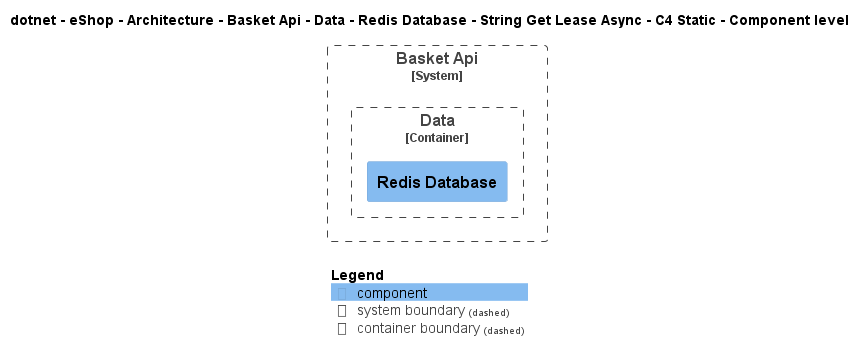

The diagram above was rendered by PlantUML. Its source (embedded in the PNG):
@startuml
!include ..\..\..\..\..\..\..\..\..\..\..\.c4s\C4_Component.puml

AddElementTag("c4interflow:lifecycle:new", $bgColor=green, $fontColor=#ffffff, $borderColor=green, $shadowing="False")
AddElementTag("c4interflow:lifecycle:changed", $bgColor=orange, $fontColor=#ffffff, $borderColor=orange, $shadowing="False")
AddElementTag("c4interflow:lifecycle:removed", $bgColor=red, $fontColor=#ffffff, $borderColor=red, $shadowing="False")

AddRelTag("c4interflow:lifecycle:new", $textColor=green, $lineColor=green)
AddRelTag("c4interflow:lifecycle:changed", $textColor=orange, $lineColor=orange)
AddRelTag("c4interflow:lifecycle:removed", $textColor=red, $lineColor=red)

SHOW_PERSON_PORTRAIT()
LAYOUT_TOP_DOWN()

skinparam linetype polyline

title dotnet - eShop - Architecture - Basket Api - Data - Redis Database - String Get Lease Async - C4 Static - Component level


System_Boundary(dotnet.eShop.Architecture.SoftwareSystems.BasketApi, "Basket Api") {
    
Container_Boundary(dotnet.eShop.Architecture.SoftwareSystems.BasketApi.Containers.Data, "Data") {
    Component(dotnet.eShop.Architecture.SoftwareSystems.BasketApi.Containers.Data.Components.RedisDatabase, "Redis Database", "", "")
}
}



SHOW_LEGEND()
@enduml